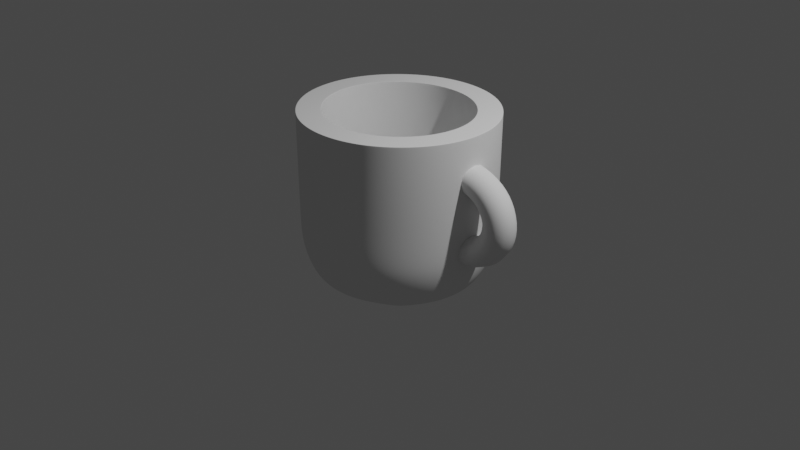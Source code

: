 # Source: coffeeCup.blend  (saved by Blender 3.1.7; exported with 4.5.12 LTS)
import bpy
from mathutils import Matrix  # noqa: F401  (used for matrix-valued properties, if any)

bpy.ops.wm.read_factory_settings(use_empty=True)
scene = bpy.context.scene
scene.name = 'Scene'

# ---- collections
col_collection = bpy.data.collections.new('Collection'); scene.collection.children.link(col_collection)

# ---- node groups
ng_auto_smooth = bpy.data.node_groups.new('Auto Smooth', 'GeometryNodeTree')
_s = ng_auto_smooth.interface.new_socket(name='Geometry', in_out='OUTPUT', socket_type='NodeSocketGeometry')
_s = ng_auto_smooth.interface.new_socket(name='Geometry', in_out='INPUT', socket_type='NodeSocketGeometry')
_s = ng_auto_smooth.interface.new_socket(name='Angle', in_out='INPUT', socket_type='NodeSocketFloat')
_s.subtype = 'ANGLE'
_s.min_value = 0.0
_s.max_value = 3.142
ng_auto_smooth.is_modifier = True
_N = ng_auto_smooth.nodes; _L = ng_auto_smooth.links
n0 = _N.new('NodeGroupOutput'); n0.name = 'Group Output'; n0.location = (480, -100)
n1 = _N.new('NodeGroupInput'); n1.name = 'Group Input'; n1.location = (-420, -300)
n2 = _N.new('NodeGroupInput'); n2.name = 'Group Input.001'; n2.location = (-60, -100)
n3 = _N.new('GeometryNodeSetShadeSmooth'); n3.name = 'Set Shade Smooth'; n3.location = (120, -100)
n3.domain = 'EDGE'
n4 = _N.new('GeometryNodeSetShadeSmooth'); n4.name = 'Set Shade Smooth.001'; n4.location = (300, -100)
n5 = _N.new('GeometryNodeInputMeshEdgeAngle'); n5.name = 'Edge Angle'; n5.location = (-420, -220)
n6 = _N.new('GeometryNodeInputEdgeSmooth'); n6.name = 'Is Edge Smooth'; n6.location = (-60, -160)
n7 = _N.new('GeometryNodeInputShadeSmooth'); n7.name = 'Is Face Smooth'; n7.location = (-240, -340)
n8 = _N.new('FunctionNodeBooleanMath'); n8.name = 'Boolean Math'; n8.location = (-60, -220)
n9 = _N.new('FunctionNodeCompare'); n9.name = 'Compare'; n9.location = (-240, -180)
n9.operation = 'LESS_EQUAL'
_L.new(n5.outputs[0], n9.inputs[0])
_L.new(n4.outputs[0], n0.inputs[0])
_L.new(n1.outputs[1], n9.inputs[1])
_L.new(n9.outputs[0], n8.inputs[0])
_L.new(n7.outputs[0], n8.inputs[1])
_L.new(n2.outputs[0], n3.inputs[0])
_L.new(n6.outputs[0], n3.inputs[1])
_L.new(n3.outputs[0], n4.inputs[0])
_L.new(n8.outputs[0], n3.inputs[2])
n0.is_active_output = True

# ---- world
world_world = bpy.data.worlds.new('World'); scene.world = world_world
world_world.use_nodes = True; world_world.node_tree.nodes.clear()
_N = world_world.node_tree.nodes; _L = world_world.node_tree.links
n0 = _N.new('ShaderNodeOutputWorld'); n0.name = 'World Output'; n0.location = (300, 300)
n1 = _N.new('ShaderNodeBackground'); n1.name = 'Background'; n1.location = (10, 300)
n1.inputs[0].default_value = (0.05088, 0.05088, 0.05088, 1.0)
_L.new(n1.outputs[0], n0.inputs[0])
n0.is_active_output = True
world_world.color = (0.05088, 0.05088, 0.05088)
world_world.use_sun_shadow = False
world_world.sun_shadow_jitter_overblur = 0.0

# ---- cameras
cam_camera = bpy.data.cameras.new('Camera')
cam_camera.clip_end = 100.0
cam_camera.ortho_scale = 7.314

# ---- lights
light_light = bpy.data.lights.new('Light', 'POINT')
light_light.transmission_factor = 0.0
light_light.energy = 1000.0
light_light.shadow_soft_size = 0.1
light_light.shadow_maximum_resolution = 0.006
light_light.use_absolute_resolution = True

# ---- meshes
me_roundcube_002 = bpy.data.meshes.new('Roundcube.002')
me_roundcube_002.from_pydata([(0.6146, 0.5774, -0.5439), (0.4609, 0.6374, -0.5607), (0.3073, 0.677, -0.5718), (0.1536, 0.6997, -0.5781), (-1.186e-10, 0.7071, -0.5802), (-0.1536, 0.6997, -0.5781), (-0.3073, 0.677, -0.5718), (-0.4609, 0.6374, -0.5607), (0.6374, 0.6374, -0.433), (0.478, 0.7369, -0.478), (0.3187, 0.8004, -0.5078), (0.1593, 0.8362, -0.5248), (0.0, 0.8478, -0.5303), (-0.1593, 0.8362, -0.5248), (-0.3187, 0.8004, -0.5078), (-0.478, 0.7369, -0.478), (0.677, 0.677, -0.2887), (0.5078, 0.8004, -0.3187), (0.3385, 0.878, -0.3385), (0.1693, 0.9214, -0.3499), (0.0, 0.9354, -0.3536), (-0.1693, 0.9214, -0.3499), (-0.3385, 0.878, -0.3385), (-0.5078, 0.8004, -0.3187), (0.6997, 0.6997, -0.1443), (0.5248, 0.8362, -0.1593), (0.3499, 0.9214, -0.1693), (0.1749, 0.9689, -0.1749), (0.0, 0.9843, -0.1768), (-0.1749, 0.9689, -0.1749), (-0.3499, 0.9214, -0.1693), (-0.5248, 0.8362, -0.1593), (0.7071, 0.7071, 0.0), (0.5303, 0.8478, 0.0), (0.3536, 0.9354, 0.0), (0.1768, 0.9843, 0.0), (0.0, 1.0, 0.0), (-0.1768, 0.9843, 0.0), (-0.3536, 0.9354, 0.0), (-0.5303, 0.8478, 0.0), (-0.6146, 0.5774, -0.5439), (-0.6785, 0.433, -0.5607), (-0.7206, 0.2887, -0.5718), (-0.7448, 0.1443, -0.5781), (-0.7527, 0.0, -0.5802), (-0.7448, -0.1443, -0.5781), (-0.7206, -0.2887, -0.5718), (-0.6785, -0.433, -0.5607), (-0.6374, 0.6374, -0.433), (-0.7369, 0.478, -0.478), (-0.8004, 0.3187, -0.5078), (-0.8362, 0.1593, -0.5248), (-0.8478, 0.0, -0.5303), (-0.8362, -0.1593, -0.5248), (-0.8004, -0.3187, -0.5078), (-0.7369, -0.478, -0.478), (-0.677, 0.677, -0.2887), (-0.8004, 0.5078, -0.3187), (-0.878, 0.3385, -0.3385), (-0.9214, 0.1693, -0.3499), (-0.9354, 0.0, -0.3536), (-0.9214, -0.1693, -0.3499), (-0.878, -0.3385, -0.3385), (-0.8004, -0.5078, -0.3187), (-0.6997, 0.6997, -0.1443), (-0.8362, 0.5248, -0.1593), (-0.9214, 0.3499, -0.1693), (-0.9689, 0.1749, -0.1749), (-0.9843, 0.0, -0.1768), (-0.9689, -0.1749, -0.1749), (-0.9214, -0.3499, -0.1693), (-0.8362, -0.5248, -0.1593), (-0.7071, 0.7071, 0.0), (-0.8478, 0.5303, 0.0), (-0.9354, 0.3536, 0.0), (-0.9843, 0.1768, 0.0), (-1.0, 0.0, 0.0), (-0.9843, -0.1768, 0.0), (-0.9354, -0.3536, 0.0), (-0.8478, -0.5303, 0.0), (-0.6146, -0.5774, -0.5439), (-0.4609, -0.6374, -0.5607), (-0.3073, -0.677, -0.5718), (-0.1536, -0.6997, -0.5781), (-1.186e-10, -0.7071, -0.5802), (0.1536, -0.6997, -0.5781), (0.3073, -0.677, -0.5718), (0.4609, -0.6374, -0.5607), (-0.6374, -0.6374, -0.433), (-0.478, -0.7369, -0.478), (-0.3187, -0.8004, -0.5078), (-0.1593, -0.8362, -0.5248), (0.0, -0.8478, -0.5303), (0.1593, -0.8362, -0.5248), (0.3187, -0.8004, -0.5078), (0.478, -0.7369, -0.478), (-0.677, -0.677, -0.2887), (-0.5078, -0.8004, -0.3187), (-0.3385, -0.878, -0.3385), (-0.1693, -0.9214, -0.3499), (0.0, -0.9354, -0.3536), (0.1693, -0.9214, -0.3499), (0.3385, -0.878, -0.3385), (0.5078, -0.8004, -0.3187), (-0.6997, -0.6997, -0.1443), (-0.5248, -0.8362, -0.1593), (-0.3499, -0.9214, -0.1693), (-0.1749, -0.9689, -0.1749), (0.0, -0.9843, -0.1768), (0.1749, -0.9689, -0.1749), (0.3499, -0.9214, -0.1693), (0.5248, -0.8362, -0.1593), (-0.7071, -0.7071, 0.0), (-0.5303, -0.8478, 0.0), (-0.3536, -0.9354, 0.0), (-0.1768, -0.9843, 0.0), (0.0, -1.0, 0.0), (0.1768, -0.9843, 0.0), (0.3536, -0.9354, 0.0), (0.5303, -0.8478, 0.0), (0.6146, -0.5774, -0.5439), (0.6785, -0.433, -0.5607), (0.7206, -0.2887, -0.5718), (0.7448, -0.1443, -0.5781), (0.7527, 0.0, -0.5802), (0.7448, 0.1443, -0.5781), (0.7206, 0.2887, -0.5718), (0.6785, 0.433, -0.5607), (0.6374, -0.6374, -0.433), (0.7369, -0.478, -0.478), (0.8004, -0.3187, -0.5078), (0.8362, -0.1593, -0.5248), (0.8478, 0.0, -0.5303), (0.8362, 0.1593, -0.5248), (0.8004, 0.3187, -0.5078), (0.7369, 0.478, -0.478), (0.677, -0.677, -0.2887), (0.8004, -0.5078, -0.3187), (0.878, -0.3385, -0.3385), (0.9214, -0.1693, -0.3499), (0.9354, 0.0, -0.3536), (0.9214, 0.1693, -0.3499), (0.878, 0.3385, -0.3385), (0.8004, 0.5078, -0.3187), (0.6997, -0.6997, -0.1443), (0.8362, -0.5248, -0.1593), (0.9214, -0.3499, -0.1693), (0.9689, -0.1749, -0.1749), (0.9843, 0.0, -0.1768), (0.9689, 0.1749, -0.1749), (0.9214, 0.3499, -0.1693), (0.8362, 0.5248, -0.1593), (0.7071, -0.7071, 0.0), (0.8478, -0.5303, 0.0), (0.9354, -0.3536, 0.0), (0.9843, -0.1768, 0.0), (1.0, 0.0, 0.0), (0.9843, 0.1768, 0.0), (0.9354, 0.3536, 0.0), (0.8478, 0.5303, 0.0), (0.5088, -0.478, -0.5885), (0.3392, -0.5078, -0.6063), (0.1696, -0.5248, -0.6163), (-1.186e-10, -0.5303, -0.6196), (-0.1696, -0.5248, -0.6163), (-0.3392, -0.5078, -0.6063), (-0.5088, -0.478, -0.5885), (0.5405, -0.3187, -0.6063), (0.3603, -0.3385, -0.628), (0.1802, -0.3499, -0.6402), (-1.186e-10, -0.3536, -0.6441), (-0.1802, -0.3499, -0.6402), (-0.3603, -0.3385, -0.628), (-0.5405, -0.3187, -0.6063), (0.5586, -0.1593, -0.6163), (0.3724, -0.1693, -0.6402), (0.1862, -0.1749, -0.6535), (-1.186e-10, -0.1768, -0.6578), (-0.1862, -0.1749, -0.6535), (-0.3724, -0.1693, -0.6402), (-0.5586, -0.1593, -0.6163), (0.5645, 0.0, -0.6196), (0.3763, 0.0, -0.6441), (0.1882, 0.0, -0.6578), (-1.186e-10, 0.0, -0.6622), (-0.1882, 0.0, -0.6578), (-0.3763, 0.0, -0.6441), (-0.5645, 0.0, -0.6196), (0.5586, 0.1593, -0.6163), (0.3724, 0.1693, -0.6402), (0.1862, 0.1749, -0.6535), (-1.186e-10, 0.1768, -0.6578), (-0.1862, 0.1749, -0.6535), (-0.3724, 0.1693, -0.6402), (-0.5586, 0.1593, -0.6163), (0.5405, 0.3187, -0.6063), (0.3603, 0.3385, -0.628), (0.1802, 0.3499, -0.6402), (-1.186e-10, 0.3536, -0.6441), (-0.1802, 0.3499, -0.6402), (-0.3603, 0.3385, -0.628), (-0.5405, 0.3187, -0.6063), (0.5088, 0.478, -0.5885), (0.3392, 0.5078, -0.6063), (0.1696, 0.5248, -0.6163), (-1.186e-10, 0.5303, -0.6196), (-0.1696, 0.5248, -0.6163), (-0.3392, 0.5078, -0.6063), (-0.5088, 0.478, -0.5885), (0.7229, 0.7071, 1.194), (0.5422, 0.8478, 1.194), (0.3615, 0.9354, 1.194), (0.1807, 0.9843, 1.194), (-8.321e-11, 1.0, 1.194), (-0.1807, 0.9843, 1.194), (-0.3615, 0.9354, 1.194), (-0.5422, 0.8478, 1.194), (-0.7229, 0.7071, 1.194), (-0.8667, 0.5303, 1.194), (-0.9563, 0.3536, 1.194), (-1.006, 0.1768, 1.194), (-1.022, 0.0, 1.194), (-1.006, -0.1768, 1.194), (-0.9563, -0.3536, 1.194), (-0.8667, -0.5303, 1.194), (-0.7229, -0.7071, 1.194), (-0.5422, -0.8478, 1.194), (-0.3615, -0.9354, 1.194), (-0.1807, -0.9843, 1.194), (-8.321e-11, -1.0, 1.194), (0.1807, -0.9843, 1.194), (0.3615, -0.9354, 1.194), (0.5422, -0.8478, 1.194), (0.7229, -0.7071, 1.194), (0.8667, -0.5303, 1.194), (0.9563, -0.3536, 1.194), (1.006, -0.1768, 1.194), (1.022, 0.0, 1.194), (1.006, 0.1768, 1.194), (0.9563, 0.3536, 1.194), (0.8667, 0.5303, 1.194), (0.7103, 0.7071, 0.2388), (0.7134, 0.7071, 0.4776), (0.7166, 0.7071, 0.7164), (0.7197, 0.7071, 0.9552), (0.8629, 0.5303, 0.9552), (0.8592, 0.5303, 0.7164), (0.8554, 0.5303, 0.4776), (0.8516, 0.5303, 0.2388), (0.9886, -0.1768, 0.2388), (0.993, -0.1768, 0.4776), (0.9974, -0.1768, 0.7164), (1.002, -0.1768, 0.9552), (0.9521, -0.3536, 0.9552), (0.948, -0.3536, 0.7164), (0.9438, -0.3536, 0.4776), (0.9396, -0.3536, 0.2388), (-0.9396, 0.3536, 0.2388), (-0.9438, 0.3536, 0.4776), (-0.948, 0.3536, 0.7164), (-0.9521, 0.3536, 0.9552), (-0.8629, 0.5303, 0.9552), (-0.8592, 0.5303, 0.7164), (-0.8554, 0.5303, 0.4776), (-0.8516, 0.5303, 0.2388), (0.5327, 0.8478, 0.2388), (0.5351, 0.8478, 0.4776), (0.5374, 0.8478, 0.7164), (0.5398, 0.8478, 0.9552), (0.9396, 0.3536, 0.2388), (0.9438, 0.3536, 0.4776), (0.948, 0.3536, 0.7164), (0.9521, 0.3536, 0.9552), (1.002, 0.1768, 0.9552), (0.9974, 0.1768, 0.7164), (0.993, 0.1768, 0.4776), (0.9886, 0.1768, 0.2388), (-1.664e-11, -1.0, 0.2388), (-3.328e-11, -1.0, 0.4776), (-4.992e-11, -1.0, 0.7164), (-6.657e-11, -1.0, 0.9552), (-0.1799, -0.9843, 0.9552), (-0.1791, -0.9843, 0.7164), (-0.1784, -0.9843, 0.4776), (-0.1776, -0.9843, 0.2388), (0.3551, 0.9354, 0.2388), (0.3567, 0.9354, 0.4776), (0.3583, 0.9354, 0.7164), (0.3599, 0.9354, 0.9552), (-0.3599, -0.9354, 0.9552), (-0.3583, -0.9354, 0.7164), (-0.3567, -0.9354, 0.4776), (-0.3551, -0.9354, 0.2388), (0.5327, -0.8478, 0.2388), (0.5351, -0.8478, 0.4776), (0.5374, -0.8478, 0.7164), (0.5398, -0.8478, 0.9552), (0.3599, -0.9354, 0.9552), (0.3583, -0.9354, 0.7164), (0.3567, -0.9354, 0.4776), (0.3551, -0.9354, 0.2388), (-0.5327, 0.8478, 0.2388), (-0.5351, 0.8478, 0.4776), (-0.5374, 0.8478, 0.7164), (-0.5398, 0.8478, 0.9552), (-0.3599, 0.9354, 0.9552), (-0.3583, 0.9354, 0.7164), (-0.3567, 0.9354, 0.4776), (-0.3551, 0.9354, 0.2388), (1.018, 0.0, 0.9552), (1.013, 0.0, 0.7164), (1.009, 0.0, 0.4776), (1.004, 0.0, 0.2388), (-1.004, 0.0, 0.2388), (-1.009, 0.0, 0.4776), (-1.013, 0.0, 0.7164), (-1.018, 0.0, 0.9552), (-1.002, 0.1768, 0.9552), (-0.9974, 0.1768, 0.7164), (-0.993, 0.1768, 0.4776), (-0.9886, 0.1768, 0.2388), (-1.664e-11, 1.0, 0.2388), (-3.328e-11, 1.0, 0.4776), (-4.992e-11, 1.0, 0.7164), (-6.657e-11, 1.0, 0.9552), (0.1799, 0.9843, 0.9552), (0.1791, 0.9843, 0.7164), (0.1784, 0.9843, 0.4776), (0.1776, 0.9843, 0.2388), (-0.8516, -0.5303, 0.2388), (-0.8554, -0.5303, 0.4776), (-0.8592, -0.5303, 0.7164), (-0.8629, -0.5303, 0.9552), (-0.9521, -0.3536, 0.9552), (-0.948, -0.3536, 0.7164), (-0.9438, -0.3536, 0.4776), (-0.9396, -0.3536, 0.2388), (-1.002, -0.1768, 0.9552), (-0.9974, -0.1768, 0.7164), (-0.993, -0.1768, 0.4776), (-0.9886, -0.1768, 0.2388), (0.1776, -0.9843, 0.2388), (0.1784, -0.9843, 0.4776), (0.1791, -0.9843, 0.7164), (0.1799, -0.9843, 0.9552), (0.8629, -0.5303, 0.9552), (0.8592, -0.5303, 0.7164), (0.8554, -0.5303, 0.4776), (0.8516, -0.5303, 0.2388), (0.7103, -0.7071, 0.2388), (0.7134, -0.7071, 0.4776), (0.7166, -0.7071, 0.7164), (0.7197, -0.7071, 0.9552), (-0.1799, 0.9843, 0.9552), (-0.1791, 0.9843, 0.7164), (-0.1784, 0.9843, 0.4776), (-0.1776, 0.9843, 0.2388), (-0.5398, -0.8478, 0.9552), (-0.5374, -0.8478, 0.7164), (-0.5351, -0.8478, 0.4776), (-0.5327, -0.8478, 0.2388), (-0.7103, -0.7071, 0.2388), (-0.7134, -0.7071, 0.4776), (-0.7166, -0.7071, 0.7164), (-0.7197, -0.7071, 0.9552), (-0.7197, 0.7071, 0.9552), (-0.7166, 0.7071, 0.7164), (-0.7134, 0.7071, 0.4776), (-0.7103, 0.7071, 0.2388)], [], [(0, 1, 9, 8), (1, 2, 10, 9), (2, 3, 11, 10), (3, 4, 12, 11), (4, 5, 13, 12), (5, 6, 14, 13), (6, 7, 15, 14), (7, 40, 48, 15), (8, 9, 17, 16), (9, 10, 18, 17), (10, 11, 19, 18), (11, 12, 20, 19), (12, 13, 21, 20), (13, 14, 22, 21), (14, 15, 23, 22), (15, 48, 56, 23), (16, 17, 25, 24), (17, 18, 26, 25), (18, 19, 27, 26), (19, 20, 28, 27), (20, 21, 29, 28), (21, 22, 30, 29), (22, 23, 31, 30), (23, 56, 64, 31), (24, 25, 33, 32), (25, 26, 34, 33), (26, 27, 35, 34), (27, 28, 36, 35), (28, 29, 37, 36), (29, 30, 38, 37), (30, 31, 39, 38), (31, 64, 72, 39), (40, 41, 49, 48), (41, 42, 50, 49), (42, 43, 51, 50), (43, 44, 52, 51), (44, 45, 53, 52), (45, 46, 54, 53), (46, 47, 55, 54), (47, 80, 88, 55), (48, 49, 57, 56), (49, 50, 58, 57), (50, 51, 59, 58), (51, 52, 60, 59), (52, 53, 61, 60), (53, 54, 62, 61), (54, 55, 63, 62), (55, 88, 96, 63), (56, 57, 65, 64), (57, 58, 66, 65), (58, 59, 67, 66), (59, 60, 68, 67), (60, 61, 69, 68), (61, 62, 70, 69), (62, 63, 71, 70), (63, 96, 104, 71), (64, 65, 73, 72), (65, 66, 74, 73), (66, 67, 75, 74), (67, 68, 76, 75), (68, 69, 77, 76), (69, 70, 78, 77), (70, 71, 79, 78), (71, 104, 112, 79), (80, 81, 89, 88), (81, 82, 90, 89), (82, 83, 91, 90), (83, 84, 92, 91), (84, 85, 93, 92), (85, 86, 94, 93), (86, 87, 95, 94), (87, 120, 128, 95), (88, 89, 97, 96), (89, 90, 98, 97), (90, 91, 99, 98), (91, 92, 100, 99), (92, 93, 101, 100), (93, 94, 102, 101), (94, 95, 103, 102), (95, 128, 136, 103), (96, 97, 105, 104), (97, 98, 106, 105), (98, 99, 107, 106), (99, 100, 108, 107), (100, 101, 109, 108), (101, 102, 110, 109), (102, 103, 111, 110), (103, 136, 144, 111), (104, 105, 113, 112), (105, 106, 114, 113), (106, 107, 115, 114), (107, 108, 116, 115), (108, 109, 117, 116), (109, 110, 118, 117), (110, 111, 119, 118), (111, 144, 152, 119), (120, 121, 129, 128), (121, 122, 130, 129), (122, 123, 131, 130), (123, 124, 132, 131), (124, 125, 133, 132), (125, 126, 134, 133), (126, 127, 135, 134), (127, 0, 8, 135), (128, 129, 137, 136), (129, 130, 138, 137), (130, 131, 139, 138), (131, 132, 140, 139), (132, 133, 141, 140), (133, 134, 142, 141), (134, 135, 143, 142), (135, 8, 16, 143), (136, 137, 145, 144), (137, 138, 146, 145), (138, 139, 147, 146), (139, 140, 148, 147), (140, 141, 149, 148), (141, 142, 150, 149), (142, 143, 151, 150), (143, 16, 24, 151), (144, 145, 153, 152), (145, 146, 154, 153), (146, 147, 155, 154), (147, 148, 156, 155), (148, 149, 157, 156), (149, 150, 158, 157), (150, 151, 159, 158), (151, 24, 32, 159), (120, 87, 160, 121), (87, 86, 161, 160), (86, 85, 162, 161), (85, 84, 163, 162), (84, 83, 164, 163), (83, 82, 165, 164), (82, 81, 166, 165), (81, 80, 47, 166), (121, 160, 167, 122), (160, 161, 168, 167), (161, 162, 169, 168), (162, 163, 170, 169), (163, 164, 171, 170), (164, 165, 172, 171), (165, 166, 173, 172), (166, 47, 46, 173), (122, 167, 174, 123), (167, 168, 175, 174), (168, 169, 176, 175), (169, 170, 177, 176), (170, 171, 178, 177), (171, 172, 179, 178), (172, 173, 180, 179), (173, 46, 45, 180), (123, 174, 181, 124), (174, 175, 182, 181), (175, 176, 183, 182), (176, 177, 184, 183), (177, 178, 185, 184), (178, 179, 186, 185), (179, 180, 187, 186), (180, 45, 44, 187), (124, 181, 188, 125), (181, 182, 189, 188), (182, 183, 190, 189), (183, 184, 191, 190), (184, 185, 192, 191), (185, 186, 193, 192), (186, 187, 194, 193), (187, 44, 43, 194), (125, 188, 195, 126), (188, 189, 196, 195), (189, 190, 197, 196), (190, 191, 198, 197), (191, 192, 199, 198), (192, 193, 200, 199), (193, 194, 201, 200), (194, 43, 42, 201), (126, 195, 202, 127), (195, 196, 203, 202), (196, 197, 204, 203), (197, 198, 205, 204), (198, 199, 206, 205), (199, 200, 207, 206), (200, 201, 208, 207), (201, 42, 41, 208), (127, 202, 1, 0), (202, 203, 2, 1), (203, 204, 3, 2), (204, 205, 4, 3), (205, 206, 5, 4), (206, 207, 6, 5), (207, 208, 7, 6), (208, 41, 40, 7), (245, 244, 209, 240), (253, 252, 236, 235), (261, 260, 219, 218), (244, 268, 210, 209), (273, 272, 239, 238), (281, 280, 229, 228), (268, 288, 211, 210), (272, 245, 240, 239), (289, 281, 228, 227), (297, 296, 232, 231), (305, 304, 216, 215), (309, 273, 238, 237), (317, 316, 221, 220), (325, 324, 213, 212), (333, 332, 224, 223), (337, 333, 223, 222), (280, 344, 230, 229), (344, 297, 231, 230), (288, 325, 212, 211), (345, 253, 235, 234), (260, 317, 220, 219), (296, 352, 233, 232), (353, 305, 215, 214), (316, 337, 222, 221), (357, 289, 227, 226), (332, 364, 225, 224), (364, 357, 226, 225), (324, 353, 214, 213), (252, 309, 237, 236), (365, 261, 218, 217), (352, 345, 234, 233), (304, 365, 217, 216), (39, 72, 368, 301), (301, 368, 367, 302), (302, 367, 366, 303), (303, 366, 365, 304), (152, 153, 348, 349), (349, 348, 347, 350), (350, 347, 346, 351), (351, 346, 345, 352), (72, 73, 264, 368), (368, 264, 263, 367), (367, 263, 262, 366), (366, 262, 261, 365), (155, 156, 312, 249), (249, 312, 311, 250), (250, 311, 310, 251), (251, 310, 309, 252), (36, 37, 356, 321), (321, 356, 355, 322), (322, 355, 354, 323), (323, 354, 353, 324), (112, 113, 360, 361), (361, 360, 359, 362), (362, 359, 358, 363), (363, 358, 357, 364), (79, 112, 361, 329), (329, 361, 362, 330), (330, 362, 363, 331), (331, 363, 364, 332), (113, 114, 292, 360), (360, 292, 291, 359), (359, 291, 290, 358), (358, 290, 289, 357), (76, 77, 340, 313), (313, 340, 339, 314), (314, 339, 338, 315), (315, 338, 337, 316), (37, 38, 308, 356), (356, 308, 307, 355), (355, 307, 306, 354), (354, 306, 305, 353), (119, 152, 349, 293), (293, 349, 350, 294), (294, 350, 351, 295), (295, 351, 352, 296), (74, 75, 320, 257), (257, 320, 319, 258), (258, 319, 318, 259), (259, 318, 317, 260), (153, 154, 256, 348), (348, 256, 255, 347), (347, 255, 254, 346), (346, 254, 253, 345), (34, 35, 328, 285), (285, 328, 327, 286), (286, 327, 326, 287), (287, 326, 325, 288), (117, 118, 300, 341), (341, 300, 299, 342), (342, 299, 298, 343), (343, 298, 297, 344), (116, 117, 341, 277), (277, 341, 342, 278), (278, 342, 343, 279), (279, 343, 344, 280), (77, 78, 336, 340), (340, 336, 335, 339), (339, 335, 334, 338), (338, 334, 333, 337), (78, 79, 329, 336), (336, 329, 330, 335), (335, 330, 331, 334), (334, 331, 332, 333), (35, 36, 321, 328), (328, 321, 322, 327), (327, 322, 323, 326), (326, 323, 324, 325), (75, 76, 313, 320), (320, 313, 314, 319), (319, 314, 315, 318), (318, 315, 316, 317), (156, 157, 276, 312), (312, 276, 275, 311), (311, 275, 274, 310), (310, 274, 273, 309), (38, 39, 301, 308), (308, 301, 302, 307), (307, 302, 303, 306), (306, 303, 304, 305), (118, 119, 293, 300), (300, 293, 294, 299), (299, 294, 295, 298), (298, 295, 296, 297), (114, 115, 284, 292), (292, 284, 283, 291), (291, 283, 282, 290), (290, 282, 281, 289), (158, 159, 248, 269), (269, 248, 247, 270), (270, 247, 246, 271), (271, 246, 245, 272), (33, 34, 285, 265), (265, 285, 286, 266), (266, 286, 287, 267), (267, 287, 288, 268), (115, 116, 277, 284), (284, 277, 278, 283), (283, 278, 279, 282), (282, 279, 280, 281), (157, 158, 269, 276), (276, 269, 270, 275), (275, 270, 271, 274), (274, 271, 272, 273), (32, 33, 265, 241), (241, 265, 266, 242), (242, 266, 267, 243), (243, 267, 268, 244), (73, 74, 257, 264), (264, 257, 258, 263), (263, 258, 259, 262), (262, 259, 260, 261), (154, 155, 249, 256), (256, 249, 250, 255), (255, 250, 251, 254), (254, 251, 252, 253), (159, 32, 241, 248), (248, 241, 242, 247), (247, 242, 243, 246), (246, 243, 244, 245)])
me_roundcube_002.polygons.foreach_set('use_smooth', [True] * 352)
me_roundcube_002.use_remesh_fix_poles = True
me_roundcube_002.use_remesh_preserve_attributes = False
me_roundcube_002.update()

# ---- curves / text
cu_beziercircle = bpy.data.curves.new('BezierCircle', 'CURVE')
cu_beziercircle.dimensions = '3D'
_sp = cu_beziercircle.splines.new('BEZIER'); _sp.bezier_points.add(3)
_sp.bezier_points.foreach_set('co', [-1.0, 0.0, 0.0, 0.0, 1.0, 0.0, 1.0, 0.0, 0.0, 0.0, -1.0, 0.0])
_sp.bezier_points.foreach_set('handle_left', [-1.0, -0.5521, 0.0, -0.5521, 1.0, 0.0, 1.0, 0.5521, 0.0, 0.5521, -1.0, 0.0])
_sp.bezier_points.foreach_set('handle_right', [-1.0, 0.5521, 0.0, 0.5521, 1.0, 0.0, 1.0, -0.5521, 0.0, -0.5521, -1.0, 0.0])
for _p, _l, _r in zip(_sp.bezier_points, ['AUTO', 'AUTO', 'AUTO', 'AUTO'], ['AUTO', 'AUTO', 'AUTO', 'AUTO']): _p.handle_left_type = _l; _p.handle_right_type = _r
_sp.order_u = 0
_sp.order_v = 0
_sp.use_cyclic_u = True
cu_beziercircle.use_path = True
cu_beziercircle.bevel_depth = 0.4
cu_beziercircle.fill_mode = 'FULL'

# ---- objects
ob_light = bpy.data.objects.new('Light', light_light)
ob_camera = bpy.data.objects.new('Camera', cam_camera)
ob_roundcube_002 = bpy.data.objects.new('Roundcube.002', me_roundcube_002)
ob_beziercircle = bpy.data.objects.new('BezierCircle', cu_beziercircle)

# ---- transforms, parenting, visibility, modifiers, constraints
ob_light.location = (4.076, 1.005, 5.904)
ob_light.rotation_euler = (0.6503, 0.05522, 1.866)
ob_light.lock_rotations_4d = False
ob_light.empty_display_type = 'ARROWS'
ob_light.color = (0.0, 0.0, 0.0, 0.0)
ob_light.lineart.crease_threshold = 0.0
ob_camera.location = (7.359, -6.926, 4.958)
ob_camera.rotation_euler = (1.109, 0.0, 0.8149)
ob_camera.lock_rotations_4d = False
ob_camera.empty_display_type = 'ARROWS'
ob_camera.color = (0.0, 0.0, 0.0, 0.0)
ob_camera.display_type = 'WIRE'
ob_camera.lineart.crease_threshold = 0.0
ob_roundcube_002.location = (0.0, 0.0, 0.0)
_m = ob_roundcube_002.modifiers.new('Solidify', 'SOLIDIFY')
_m.thickness = 0.25
_m = ob_roundcube_002.modifiers.new('Bevel', 'BEVEL')
_m.width = 0.03
_m.width_pct = 0.03
_m.segments = 3
_m.angle_limit = 1.047
_m = ob_roundcube_002.modifiers.new('Subdivision', 'SUBSURF')
_m.levels = 2
_m = ob_roundcube_002.modifiers.new('Auto Smooth', 'NODES')
_m.node_group = ng_auto_smooth
_gi = [s.identifier for s in ng_auto_smooth.interface.items_tree if s.item_type == 'SOCKET' and s.in_out == 'INPUT']
_m[_gi[1]] = 1.047  # Angle
ob_beziercircle.location = (0.9403, -5.089e-08, 0.3871)
ob_beziercircle.rotation_euler = (1.571, -0.0, 0.0)
ob_beziercircle.scale = (0.404, 0.3716, 0.404)

# ---- collection membership
col_collection.objects.link(ob_light)
col_collection.objects.link(ob_camera)
col_collection.objects.link(ob_roundcube_002)
col_collection.objects.link(ob_beziercircle)

# ---- scene / render settings (as saved in the file)
scene.camera = ob_camera
scene.frame_start = 1; scene.frame_end = 250; scene.frame_set(1)
scene.render.engine = 'BLENDER_EEVEE_NEXT'
scene.cycles.sampling_pattern = 'TABULATED_SOBOL'
scene.cycles.use_light_tree = False
scene.view_settings.view_transform = 'Filmic'
bpy.context.view_layer.update()
